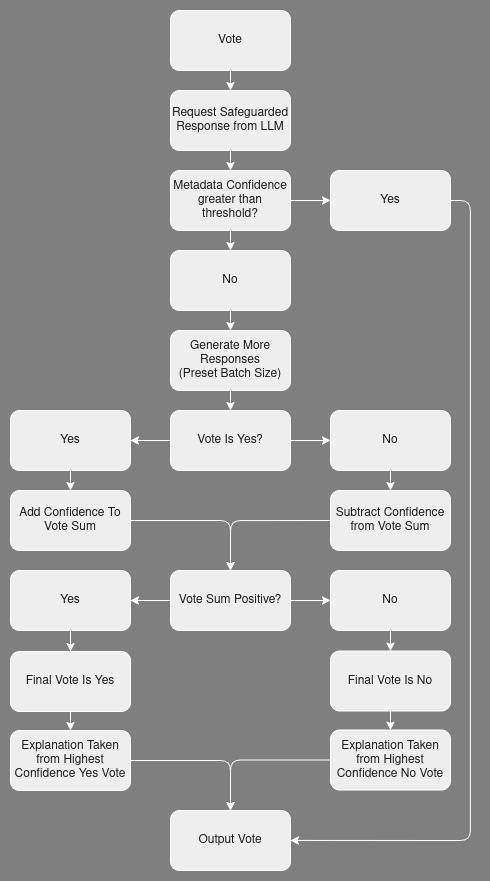

The diagram above was exported from draw.io. Its source (the exported page's mxGraphModel, read from the mxfile embedded in the PNG):
<mxGraphModel dx="2164" dy="2109" grid="0" gridSize="10" guides="1" tooltips="1" connect="1" arrows="1" fold="1" page="0" pageScale="1" pageWidth="850" pageHeight="1100" background="#7F7F7F" math="0" shadow="0">
  <root>
    <mxCell id="0" />
    <mxCell id="1" parent="0" />
    <mxCell id="uwbkd-jqxuBfbtD9EKtQ-1" edge="1" parent="1" source="uwbkd-jqxuBfbtD9EKtQ-2" style="edgeStyle=orthogonalEdgeStyle;rounded=1;orthogonalLoop=1;jettySize=auto;html=1;labelBackgroundColor=none;strokeColor=#FFFFFF;fontColor=default;" target="uwbkd-jqxuBfbtD9EKtQ-4" value="">
      <mxGeometry relative="1" as="geometry" />
    </mxCell>
    <mxCell id="uwbkd-jqxuBfbtD9EKtQ-2" parent="1" style="rounded=1;whiteSpace=wrap;html=1;labelBackgroundColor=none;fillColor=#EEEEEE;strokeColor=#FFFFFF;fontColor=#1A1A1A;" value="Vote " vertex="1">
      <mxGeometry height="60" width="120" x="370" y="120" as="geometry" />
    </mxCell>
    <mxCell id="uwbkd-jqxuBfbtD9EKtQ-3" edge="1" parent="1" source="uwbkd-jqxuBfbtD9EKtQ-4" style="edgeStyle=orthogonalEdgeStyle;rounded=1;orthogonalLoop=1;jettySize=auto;html=1;labelBackgroundColor=none;strokeColor=#FFFFFF;fontColor=default;" target="uwbkd-jqxuBfbtD9EKtQ-7" value="">
      <mxGeometry relative="1" as="geometry" />
    </mxCell>
    <mxCell id="uwbkd-jqxuBfbtD9EKtQ-4" parent="1" style="rounded=1;whiteSpace=wrap;html=1;labelBackgroundColor=none;fillColor=#EEEEEE;strokeColor=#FFFFFF;fontColor=#1A1A1A;" value="Request Safeguarded Response from LLM" vertex="1">
      <mxGeometry height="60" width="120" x="370" y="200" as="geometry" />
    </mxCell>
    <mxCell id="uwbkd-jqxuBfbtD9EKtQ-5" edge="1" parent="1" source="uwbkd-jqxuBfbtD9EKtQ-7" style="edgeStyle=orthogonalEdgeStyle;rounded=1;orthogonalLoop=1;jettySize=auto;html=1;labelBackgroundColor=none;strokeColor=#FFFFFF;fontColor=default;" target="uwbkd-jqxuBfbtD9EKtQ-9" value="">
      <mxGeometry relative="1" as="geometry" />
    </mxCell>
    <mxCell id="uwbkd-jqxuBfbtD9EKtQ-6" edge="1" parent="1" source="uwbkd-jqxuBfbtD9EKtQ-7" style="edgeStyle=orthogonalEdgeStyle;rounded=1;orthogonalLoop=1;jettySize=auto;html=1;labelBackgroundColor=none;strokeColor=#FFFFFF;fontColor=default;" target="uwbkd-jqxuBfbtD9EKtQ-11" value="">
      <mxGeometry relative="1" as="geometry" />
    </mxCell>
    <mxCell id="uwbkd-jqxuBfbtD9EKtQ-7" parent="1" style="rounded=1;whiteSpace=wrap;html=1;labelBackgroundColor=none;fillColor=#EEEEEE;strokeColor=#FFFFFF;fontColor=#1A1A1A;" value="Metadata Confidence greater than threshold?" vertex="1">
      <mxGeometry height="60" width="120" x="370" y="280" as="geometry" />
    </mxCell>
    <mxCell id="uwbkd-jqxuBfbtD9EKtQ-8" edge="1" parent="1" source="uwbkd-jqxuBfbtD9EKtQ-9" style="edgeStyle=orthogonalEdgeStyle;rounded=1;orthogonalLoop=1;jettySize=auto;html=1;labelBackgroundColor=none;strokeColor=#FFFFFF;fontColor=default;" target="uwbkd-jqxuBfbtD9EKtQ-13" value="">
      <mxGeometry relative="1" as="geometry" />
    </mxCell>
    <mxCell id="uwbkd-jqxuBfbtD9EKtQ-9" parent="1" style="rounded=1;whiteSpace=wrap;html=1;labelBackgroundColor=none;fillColor=#EEEEEE;strokeColor=#FFFFFF;fontColor=#1A1A1A;" value="No" vertex="1">
      <mxGeometry height="60" width="120" x="370" y="360" as="geometry" />
    </mxCell>
    <mxCell id="uwbkd-jqxuBfbtD9EKtQ-10" edge="1" parent="1" source="uwbkd-jqxuBfbtD9EKtQ-11" style="edgeStyle=orthogonalEdgeStyle;rounded=1;orthogonalLoop=1;jettySize=auto;html=1;entryX=1;entryY=0.5;entryDx=0;entryDy=0;labelBackgroundColor=none;strokeColor=#FFFFFF;fontColor=default;" target="uwbkd-jqxuBfbtD9EKtQ-40">
      <mxGeometry relative="1" as="geometry">
        <Array as="points">
          <mxPoint x="670" y="310" />
          <mxPoint x="670" y="950" />
        </Array>
      </mxGeometry>
    </mxCell>
    <mxCell id="uwbkd-jqxuBfbtD9EKtQ-11" parent="1" style="rounded=1;whiteSpace=wrap;html=1;labelBackgroundColor=none;fillColor=#EEEEEE;strokeColor=#FFFFFF;fontColor=#1A1A1A;" value="Yes" vertex="1">
      <mxGeometry height="60" width="120" x="530" y="280" as="geometry" />
    </mxCell>
    <mxCell id="uwbkd-jqxuBfbtD9EKtQ-12" edge="1" parent="1" source="uwbkd-jqxuBfbtD9EKtQ-13" style="edgeStyle=orthogonalEdgeStyle;rounded=1;orthogonalLoop=1;jettySize=auto;html=1;labelBackgroundColor=none;strokeColor=#FFFFFF;fontColor=default;" target="uwbkd-jqxuBfbtD9EKtQ-16" value="">
      <mxGeometry relative="1" as="geometry" />
    </mxCell>
    <mxCell id="uwbkd-jqxuBfbtD9EKtQ-13" parent="1" style="rounded=1;whiteSpace=wrap;html=1;labelBackgroundColor=none;fillColor=#EEEEEE;strokeColor=#FFFFFF;fontColor=#1A1A1A;" value="&lt;div&gt;Generate More Responses&lt;/div&gt;&lt;div&gt;(Preset Batch Size)&lt;/div&gt;" vertex="1">
      <mxGeometry height="60" width="120" x="370" y="440" as="geometry" />
    </mxCell>
    <mxCell id="uwbkd-jqxuBfbtD9EKtQ-14" edge="1" parent="1" source="uwbkd-jqxuBfbtD9EKtQ-16" style="edgeStyle=orthogonalEdgeStyle;rounded=1;orthogonalLoop=1;jettySize=auto;html=1;labelBackgroundColor=none;strokeColor=#FFFFFF;fontColor=default;" target="uwbkd-jqxuBfbtD9EKtQ-18" value="">
      <mxGeometry relative="1" as="geometry" />
    </mxCell>
    <mxCell id="uwbkd-jqxuBfbtD9EKtQ-15" edge="1" parent="1" source="uwbkd-jqxuBfbtD9EKtQ-16" style="edgeStyle=orthogonalEdgeStyle;rounded=1;orthogonalLoop=1;jettySize=auto;html=1;labelBackgroundColor=none;strokeColor=#FFFFFF;fontColor=default;" target="uwbkd-jqxuBfbtD9EKtQ-20" value="">
      <mxGeometry relative="1" as="geometry" />
    </mxCell>
    <mxCell id="uwbkd-jqxuBfbtD9EKtQ-16" parent="1" style="rounded=1;whiteSpace=wrap;html=1;labelBackgroundColor=none;fillColor=#EEEEEE;strokeColor=#FFFFFF;fontColor=#1A1A1A;" value="Vote Is Yes?" vertex="1">
      <mxGeometry height="60" width="120" x="370" y="520" as="geometry" />
    </mxCell>
    <mxCell id="uwbkd-jqxuBfbtD9EKtQ-17" edge="1" parent="1" source="uwbkd-jqxuBfbtD9EKtQ-18" style="edgeStyle=orthogonalEdgeStyle;rounded=1;orthogonalLoop=1;jettySize=auto;html=1;labelBackgroundColor=none;strokeColor=#FFFFFF;fontColor=default;" target="uwbkd-jqxuBfbtD9EKtQ-22" value="">
      <mxGeometry relative="1" as="geometry" />
    </mxCell>
    <mxCell id="uwbkd-jqxuBfbtD9EKtQ-18" parent="1" style="whiteSpace=wrap;html=1;rounded=1;labelBackgroundColor=none;fillColor=#EEEEEE;strokeColor=#FFFFFF;fontColor=#1A1A1A;" value="Yes" vertex="1">
      <mxGeometry height="60" width="120" x="210" y="520" as="geometry" />
    </mxCell>
    <mxCell id="uwbkd-jqxuBfbtD9EKtQ-19" edge="1" parent="1" source="uwbkd-jqxuBfbtD9EKtQ-20" style="edgeStyle=orthogonalEdgeStyle;rounded=1;orthogonalLoop=1;jettySize=auto;html=1;labelBackgroundColor=none;strokeColor=#FFFFFF;fontColor=default;" target="uwbkd-jqxuBfbtD9EKtQ-24" value="">
      <mxGeometry relative="1" as="geometry" />
    </mxCell>
    <mxCell id="uwbkd-jqxuBfbtD9EKtQ-20" parent="1" style="rounded=1;whiteSpace=wrap;html=1;labelBackgroundColor=none;fillColor=#EEEEEE;strokeColor=#FFFFFF;fontColor=#1A1A1A;" value="No" vertex="1">
      <mxGeometry height="60" width="120" x="530" y="520" as="geometry" />
    </mxCell>
    <mxCell id="uwbkd-jqxuBfbtD9EKtQ-21" edge="1" parent="1" source="uwbkd-jqxuBfbtD9EKtQ-22" style="edgeStyle=orthogonalEdgeStyle;rounded=1;orthogonalLoop=1;jettySize=auto;html=1;labelBackgroundColor=none;strokeColor=#FFFFFF;fontColor=default;" target="uwbkd-jqxuBfbtD9EKtQ-27" value="">
      <mxGeometry relative="1" as="geometry" />
    </mxCell>
    <mxCell id="uwbkd-jqxuBfbtD9EKtQ-22" parent="1" style="whiteSpace=wrap;html=1;rounded=1;labelBackgroundColor=none;fillColor=#EEEEEE;strokeColor=#FFFFFF;fontColor=#1A1A1A;" value="Add Confidence To Vote Sum" vertex="1">
      <mxGeometry height="60" width="120" x="210" y="600" as="geometry" />
    </mxCell>
    <mxCell id="uwbkd-jqxuBfbtD9EKtQ-23" edge="1" parent="1" source="uwbkd-jqxuBfbtD9EKtQ-24" style="edgeStyle=orthogonalEdgeStyle;rounded=1;orthogonalLoop=1;jettySize=auto;html=1;exitX=0;exitY=0.5;exitDx=0;exitDy=0;entryX=0.5;entryY=0;entryDx=0;entryDy=0;labelBackgroundColor=none;strokeColor=#FFFFFF;fontColor=default;" target="uwbkd-jqxuBfbtD9EKtQ-27">
      <mxGeometry relative="1" as="geometry" />
    </mxCell>
    <mxCell id="uwbkd-jqxuBfbtD9EKtQ-24" parent="1" style="rounded=1;whiteSpace=wrap;html=1;labelBackgroundColor=none;fillColor=#EEEEEE;strokeColor=#FFFFFF;fontColor=#1A1A1A;" value="Subtract Confidence from Vote Sum" vertex="1">
      <mxGeometry height="60" width="120" x="530" y="600" as="geometry" />
    </mxCell>
    <mxCell id="uwbkd-jqxuBfbtD9EKtQ-25" edge="1" parent="1" source="uwbkd-jqxuBfbtD9EKtQ-27" style="edgeStyle=orthogonalEdgeStyle;rounded=1;orthogonalLoop=1;jettySize=auto;html=1;entryX=1;entryY=0.5;entryDx=0;entryDy=0;labelBackgroundColor=none;strokeColor=#FFFFFF;fontColor=default;" target="uwbkd-jqxuBfbtD9EKtQ-29">
      <mxGeometry relative="1" as="geometry" />
    </mxCell>
    <mxCell id="uwbkd-jqxuBfbtD9EKtQ-26" edge="1" parent="1" source="uwbkd-jqxuBfbtD9EKtQ-27" style="edgeStyle=orthogonalEdgeStyle;rounded=1;orthogonalLoop=1;jettySize=auto;html=1;entryX=0;entryY=0.5;entryDx=0;entryDy=0;labelBackgroundColor=none;strokeColor=#FFFFFF;fontColor=default;" target="uwbkd-jqxuBfbtD9EKtQ-31">
      <mxGeometry relative="1" as="geometry" />
    </mxCell>
    <mxCell id="uwbkd-jqxuBfbtD9EKtQ-27" parent="1" style="whiteSpace=wrap;html=1;rounded=1;labelBackgroundColor=none;fillColor=#EEEEEE;strokeColor=#FFFFFF;fontColor=#1A1A1A;" value="Vote Sum Positive?" vertex="1">
      <mxGeometry height="60" width="120" x="370" y="680" as="geometry" />
    </mxCell>
    <mxCell id="uwbkd-jqxuBfbtD9EKtQ-28" edge="1" parent="1" source="uwbkd-jqxuBfbtD9EKtQ-29" style="edgeStyle=orthogonalEdgeStyle;rounded=1;orthogonalLoop=1;jettySize=auto;html=1;labelBackgroundColor=none;strokeColor=#FFFFFF;fontColor=default;" target="uwbkd-jqxuBfbtD9EKtQ-33" value="">
      <mxGeometry relative="1" as="geometry" />
    </mxCell>
    <mxCell id="uwbkd-jqxuBfbtD9EKtQ-29" parent="1" style="whiteSpace=wrap;html=1;rounded=1;labelBackgroundColor=none;fillColor=#EEEEEE;strokeColor=#FFFFFF;fontColor=#1A1A1A;" value="Yes" vertex="1">
      <mxGeometry height="60" width="120" x="210" y="680" as="geometry" />
    </mxCell>
    <mxCell id="uwbkd-jqxuBfbtD9EKtQ-30" edge="1" parent="1" source="uwbkd-jqxuBfbtD9EKtQ-31" style="edgeStyle=orthogonalEdgeStyle;rounded=1;orthogonalLoop=1;jettySize=auto;html=1;entryX=0.5;entryY=0;entryDx=0;entryDy=0;labelBackgroundColor=none;strokeColor=#FFFFFF;fontColor=default;" target="uwbkd-jqxuBfbtD9EKtQ-37">
      <mxGeometry relative="1" as="geometry" />
    </mxCell>
    <mxCell id="uwbkd-jqxuBfbtD9EKtQ-31" parent="1" style="rounded=1;whiteSpace=wrap;html=1;labelBackgroundColor=none;fillColor=#EEEEEE;strokeColor=#FFFFFF;fontColor=#1A1A1A;" value="No" vertex="1">
      <mxGeometry height="60" width="120" x="530" y="680" as="geometry" />
    </mxCell>
    <mxCell id="uwbkd-jqxuBfbtD9EKtQ-32" edge="1" parent="1" source="uwbkd-jqxuBfbtD9EKtQ-33" style="edgeStyle=orthogonalEdgeStyle;rounded=1;orthogonalLoop=1;jettySize=auto;html=1;labelBackgroundColor=none;strokeColor=#FFFFFF;fontColor=default;" target="uwbkd-jqxuBfbtD9EKtQ-35" value="">
      <mxGeometry relative="1" as="geometry" />
    </mxCell>
    <mxCell id="uwbkd-jqxuBfbtD9EKtQ-33" parent="1" style="whiteSpace=wrap;html=1;rounded=1;labelBackgroundColor=none;fillColor=#EEEEEE;strokeColor=#FFFFFF;fontColor=#1A1A1A;" value="Final Vote Is Yes" vertex="1">
      <mxGeometry height="60" width="120" x="210" y="761" as="geometry" />
    </mxCell>
    <mxCell id="uwbkd-jqxuBfbtD9EKtQ-34" edge="1" parent="1" source="uwbkd-jqxuBfbtD9EKtQ-35" style="edgeStyle=orthogonalEdgeStyle;rounded=1;orthogonalLoop=1;jettySize=auto;html=1;entryX=0.5;entryY=0;entryDx=0;entryDy=0;labelBackgroundColor=none;strokeColor=#FFFFFF;fontColor=default;" target="uwbkd-jqxuBfbtD9EKtQ-40">
      <mxGeometry relative="1" as="geometry" />
    </mxCell>
    <mxCell id="uwbkd-jqxuBfbtD9EKtQ-35" parent="1" style="whiteSpace=wrap;html=1;rounded=1;labelBackgroundColor=none;fillColor=#EEEEEE;strokeColor=#FFFFFF;fontColor=#1A1A1A;" value="Explanation Taken from Highest Confidence Yes Vote" vertex="1">
      <mxGeometry height="60" width="120" x="210" y="840" as="geometry" />
    </mxCell>
    <mxCell id="uwbkd-jqxuBfbtD9EKtQ-36" edge="1" parent="1" source="uwbkd-jqxuBfbtD9EKtQ-37" style="edgeStyle=orthogonalEdgeStyle;rounded=1;orthogonalLoop=1;jettySize=auto;html=1;labelBackgroundColor=none;strokeColor=#FFFFFF;fontColor=default;" target="uwbkd-jqxuBfbtD9EKtQ-39" value="">
      <mxGeometry relative="1" as="geometry" />
    </mxCell>
    <mxCell id="uwbkd-jqxuBfbtD9EKtQ-37" parent="1" style="whiteSpace=wrap;html=1;rounded=1;labelBackgroundColor=none;fillColor=#EEEEEE;strokeColor=#FFFFFF;fontColor=#1A1A1A;" value="Final Vote Is No" vertex="1">
      <mxGeometry height="60" width="120" x="530" y="760.5" as="geometry" />
    </mxCell>
    <mxCell id="uwbkd-jqxuBfbtD9EKtQ-38" edge="1" parent="1" source="uwbkd-jqxuBfbtD9EKtQ-39" style="edgeStyle=orthogonalEdgeStyle;rounded=1;orthogonalLoop=1;jettySize=auto;html=1;labelBackgroundColor=none;strokeColor=#FFFFFF;fontColor=default;" target="uwbkd-jqxuBfbtD9EKtQ-40" value="">
      <mxGeometry relative="1" as="geometry" />
    </mxCell>
    <mxCell id="uwbkd-jqxuBfbtD9EKtQ-39" parent="1" style="whiteSpace=wrap;html=1;rounded=1;labelBackgroundColor=none;fillColor=#EEEEEE;strokeColor=#FFFFFF;fontColor=#1A1A1A;" value="Explanation Taken from Highest Confidence No Vote" vertex="1">
      <mxGeometry height="60" width="120" x="530" y="839.5" as="geometry" />
    </mxCell>
    <mxCell id="uwbkd-jqxuBfbtD9EKtQ-40" parent="1" style="whiteSpace=wrap;html=1;rounded=1;labelBackgroundColor=none;fillColor=#EEEEEE;strokeColor=#FFFFFF;fontColor=#1A1A1A;" value="Output Vote" vertex="1">
      <mxGeometry height="60" width="120" x="370" y="920" as="geometry" />
    </mxCell>
  </root>
</mxGraphModel>